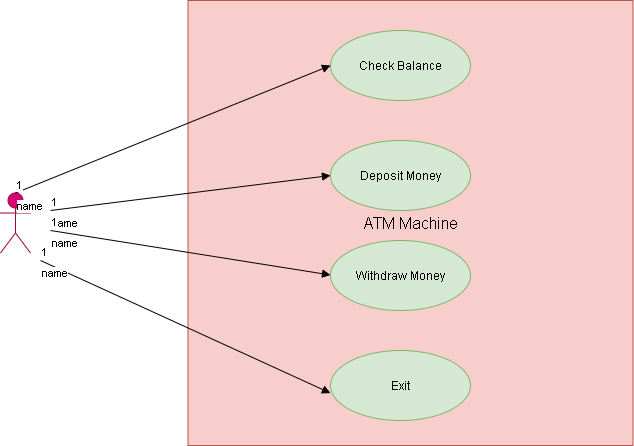

The diagram above was exported from draw.io. Its source (the exported page's mxGraphModel, read from the mxfile embedded in the PNG):
<mxGraphModel dx="1030" dy="484" grid="1" gridSize="10" guides="1" tooltips="1" connect="1" arrows="1" fold="1" page="1" pageScale="1" pageWidth="850" pageHeight="1100" math="0" shadow="0">
  <root>
    <mxCell id="0" />
    <mxCell id="1" parent="0" />
    <mxCell id="bbB8I3NylEp3mOQE8ILa-4" value="user" style="shape=umlActor;verticalLabelPosition=bottom;verticalAlign=top;html=1;fillColor=#d80073;strokeColor=#A50040;fontColor=#ffffff;" vertex="1" parent="1">
      <mxGeometry x="160" y="292.5" width="30" height="60" as="geometry" />
    </mxCell>
    <mxCell id="bbB8I3NylEp3mOQE8ILa-5" value="&lt;p style=&quot;line-height: 120% ; font-size: 16px&quot;&gt;ATM Machine&lt;/p&gt;" style="whiteSpace=wrap;html=1;aspect=fixed;fillColor=#f8cecc;strokeColor=#b85450;" vertex="1" parent="1">
      <mxGeometry x="347.5" y="100" width="445" height="445" as="geometry" />
    </mxCell>
    <mxCell id="bbB8I3NylEp3mOQE8ILa-6" value="Check Balance" style="ellipse;whiteSpace=wrap;html=1;fillColor=#d5e8d4;strokeColor=#82b366;" vertex="1" parent="1">
      <mxGeometry x="490" y="130" width="140" height="70" as="geometry" />
    </mxCell>
    <mxCell id="bbB8I3NylEp3mOQE8ILa-7" value="Deposit Money" style="ellipse;whiteSpace=wrap;html=1;fillColor=#d5e8d4;strokeColor=#82b366;" vertex="1" parent="1">
      <mxGeometry x="490" y="240" width="140" height="70" as="geometry" />
    </mxCell>
    <mxCell id="bbB8I3NylEp3mOQE8ILa-8" value="Withdraw Money" style="ellipse;whiteSpace=wrap;html=1;fillColor=#d5e8d4;strokeColor=#82b366;" vertex="1" parent="1">
      <mxGeometry x="490" y="340" width="140" height="70" as="geometry" />
    </mxCell>
    <mxCell id="bbB8I3NylEp3mOQE8ILa-9" value="Exit" style="ellipse;whiteSpace=wrap;html=1;fillColor=#d5e8d4;strokeColor=#82b366;" vertex="1" parent="1">
      <mxGeometry x="490" y="450" width="140" height="70" as="geometry" />
    </mxCell>
    <mxCell id="bbB8I3NylEp3mOQE8ILa-10" value="name" style="endArrow=block;endFill=1;html=1;align=left;verticalAlign=top;entryX=0;entryY=0.5;entryDx=0;entryDy=0;exitX=0.5;exitY=0;exitDx=0;exitDy=0;exitPerimeter=0;" edge="1" parent="1" source="bbB8I3NylEp3mOQE8ILa-4" target="bbB8I3NylEp3mOQE8ILa-6">
      <mxGeometry x="-1" relative="1" as="geometry">
        <mxPoint x="210" y="280" as="sourcePoint" />
        <mxPoint x="370" y="280" as="targetPoint" />
        <Array as="points" />
      </mxGeometry>
    </mxCell>
    <mxCell id="bbB8I3NylEp3mOQE8ILa-11" value="1" style="edgeLabel;resizable=0;html=1;align=left;verticalAlign=bottom;" connectable="0" vertex="1" parent="bbB8I3NylEp3mOQE8ILa-10">
      <mxGeometry x="-1" relative="1" as="geometry" />
    </mxCell>
    <mxCell id="bbB8I3NylEp3mOQE8ILa-12" value="name" style="endArrow=block;endFill=1;html=1;align=left;verticalAlign=top;entryX=0;entryY=0.5;entryDx=0;entryDy=0;" edge="1" parent="1" target="bbB8I3NylEp3mOQE8ILa-7">
      <mxGeometry x="-1" relative="1" as="geometry">
        <mxPoint x="210" y="310" as="sourcePoint" />
        <mxPoint x="370" y="280" as="targetPoint" />
      </mxGeometry>
    </mxCell>
    <mxCell id="bbB8I3NylEp3mOQE8ILa-13" value="1" style="edgeLabel;resizable=0;html=1;align=left;verticalAlign=bottom;" connectable="0" vertex="1" parent="bbB8I3NylEp3mOQE8ILa-12">
      <mxGeometry x="-1" relative="1" as="geometry" />
    </mxCell>
    <mxCell id="bbB8I3NylEp3mOQE8ILa-14" value="name" style="endArrow=block;endFill=1;html=1;align=left;verticalAlign=top;" edge="1" parent="1">
      <mxGeometry x="-1" relative="1" as="geometry">
        <mxPoint x="210" y="330" as="sourcePoint" />
        <mxPoint x="490" y="374.5" as="targetPoint" />
      </mxGeometry>
    </mxCell>
    <mxCell id="bbB8I3NylEp3mOQE8ILa-15" value="1" style="edgeLabel;resizable=0;html=1;align=left;verticalAlign=bottom;" connectable="0" vertex="1" parent="bbB8I3NylEp3mOQE8ILa-14">
      <mxGeometry x="-1" relative="1" as="geometry" />
    </mxCell>
    <mxCell id="bbB8I3NylEp3mOQE8ILa-16" value="name" style="endArrow=block;endFill=1;html=1;align=left;verticalAlign=top;entryX=0;entryY=0.609;entryDx=0;entryDy=0;entryPerimeter=0;" edge="1" parent="1" target="bbB8I3NylEp3mOQE8ILa-9">
      <mxGeometry x="-1" relative="1" as="geometry">
        <mxPoint x="200" y="360" as="sourcePoint" />
        <mxPoint x="370" y="350" as="targetPoint" />
      </mxGeometry>
    </mxCell>
    <mxCell id="bbB8I3NylEp3mOQE8ILa-17" value="1" style="edgeLabel;resizable=0;html=1;align=left;verticalAlign=bottom;" connectable="0" vertex="1" parent="bbB8I3NylEp3mOQE8ILa-16">
      <mxGeometry x="-1" relative="1" as="geometry" />
    </mxCell>
  </root>
</mxGraphModel>